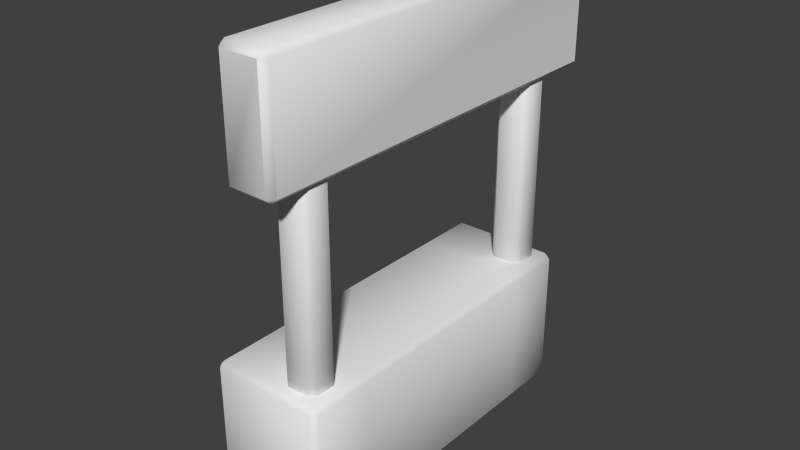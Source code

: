 # Source: HappyStand.blend  (saved by Blender 2.72.0; exported with 4.5.12 LTS)
import bpy
from mathutils import Matrix  # noqa: F401  (used for matrix-valued properties, if any)

bpy.ops.wm.read_factory_settings(use_empty=True)
scene = bpy.context.scene
scene.name = 'Scene'

# ---- collections
col_collection_1 = bpy.data.collections.new('Collection 1'); scene.collection.children.link(col_collection_1)

# ---- materials (node trees are filled in below, after node groups)
mat_material = bpy.data.materials.new('Material')
mat_material.alpha_threshold = 0.0
mat_material.use_transparent_shadow = False
mat_material.roughness = 0.5
mat_material.line_color = (0.0, 0.0, 0.0, 1.0)

# ---- material node trees

# ---- world
world_world = bpy.data.worlds.new('World'); scene.world = world_world
world_world.color = (0.05088, 0.05088, 0.05088)
world_world.use_sun_shadow = False
world_world.sun_shadow_jitter_overblur = 0.0
world_world.cycles.sampling_method = 'MANUAL'
world_world.cycles.sample_map_resolution = 256

# ---- meshes
me_cube_004 = bpy.data.meshes.new('Cube.004')
me_cube_004.from_pydata([(0.2937, -0.2701, -1.682), (-0.2937, -0.2701, -1.682), (0.2937, 0.2701, -1.682), (-0.2937, 0.2701, -1.682), (0.2937, -0.2701, 2.262), (-0.2937, -0.2701, 2.262), (0.2937, 0.2701, 2.262), (-0.2937, 0.2701, 2.262)], [], [(2, 3, 7, 6), (3, 1, 5, 7), (1, 0, 4, 5), (0, 2, 6, 4), (6, 7, 5, 4), (2, 0, 1, 3)])
me_cube_004.polygons.foreach_set('use_smooth', [True] * 6)
_uv = me_cube_004.uv_layers.new(name='UVMap')
_uv.uv.foreach_set('vector', [0.09421, 0.2902, 0.0355, 0.2902, 0.0355, 0.0109, 0.09421, 0.0109, 0.2069, 0.2902, 0.1529, 0.2902, 0.1529, 0.0109, 0.2069, 0.0109, 0.1529, 0.2902, 0.09421, 0.2902, 0.09421, 0.0109, 0.1529, 0.0109, 0.2069, 0.0109, 0.2609, 0.0109, 0.2609, 0.2902, 0.2069, 0.2902, 0.3148, 0.05968, 0.3148, 0.1085, 0.2609, 0.1085, 0.2609, 0.05968, 0.3148, 0.05968, 0.2609, 0.05968, 0.2609, 0.0109, 0.3148, 0.0109])
me_cube_004.materials.append(mat_material)
me_cube_004.use_remesh_preserve_volume = False
me_cube_004.use_remesh_preserve_attributes = False
me_cube_004.use_mirror_vertex_groups = False
me_cube_004.update()
me_cube_003 = bpy.data.meshes.new('Cube.003')
me_cube_003.from_pydata([(0.2937, -0.2701, -1.682), (-0.2937, -0.2701, -1.682), (0.2937, 0.2701, -1.682), (-0.2937, 0.2701, -1.682), (0.2937, -0.2701, 2.185), (-0.2937, -0.2701, 2.185), (0.2937, 0.2701, 2.185), (-0.2937, 0.2701, 2.185)], [], [(2, 3, 7, 6), (3, 1, 5, 7), (1, 0, 4, 5), (0, 2, 6, 4), (6, 7, 5, 4), (2, 0, 1, 3)])
me_cube_003.polygons.foreach_set('use_smooth', [True] * 6)
_uv = me_cube_003.uv_layers.new(name='UVMap')
_uv.uv.foreach_set('vector', [0.08657, 0.6029, 0.02994, 0.6029, 0.02994, 0.3334, 0.08657, 0.3334, 0.1953, 0.6029, 0.1432, 0.6029, 0.1432, 0.3334, 0.1953, 0.3334, 0.1432, 0.6029, 0.08657, 0.6029, 0.08657, 0.3334, 0.1432, 0.3334, 0.1953, 0.3334, 0.2473, 0.3334, 0.2473, 0.6029, 0.1953, 0.6029, 0.2994, 0.3805, 0.2994, 0.4275, 0.2473, 0.4275, 0.2473, 0.3805, 0.2994, 0.3805, 0.2473, 0.3805, 0.2473, 0.3334, 0.2994, 0.3334])
me_cube_003.materials.append(mat_material)
me_cube_003.use_remesh_preserve_volume = False
me_cube_003.use_remesh_preserve_attributes = False
me_cube_003.use_mirror_vertex_groups = False
me_cube_003.update()
me_cube_001 = bpy.data.meshes.new('Cube.001')
me_cube_001.from_pydata([(-0.4224, -3.5, -1.0), (-0.4224, 3.5, -1.0), (0.4224, 3.5, -1.0), (0.4224, -3.5, -1.0), (-0.4224, -3.5, 1.0), (-0.4224, 3.5, 1.0), (0.4224, 3.5, 1.0), (0.4224, -3.5, 1.0)], [], [(4, 5, 1, 0), (5, 6, 2, 1), (6, 7, 3, 2), (7, 4, 0, 3), (0, 1, 2, 3), (7, 6, 5, 4)])
me_cube_001.polygons.foreach_set('use_smooth', [True] * 6)
_k = set([(0, 1), (0, 4), (1, 5), (2, 3), (2, 6), (3, 7), (4, 7), (5, 6)])
me_cube_001.attributes.new('sharp_edge', 'BOOLEAN', 'EDGE').data.foreach_set('value', [ (min(e.vertices), max(e.vertices)) in _k for e in me_cube_001.edges])
_uv = me_cube_001.uv_layers.new(name='UVMap')
_uv.uv.foreach_set('vector', [0.6738, 0.9791, 0.6738, 0.537, 0.8091, 0.537, 0.8091, 0.9791, 0.9234, 0.537, 0.9806, 0.537, 0.9806, 0.6633, 0.9234, 0.6633, 0.6535, 0.8499, 0.02761, 0.8499, 0.02761, 0.6583, 0.6535, 0.6583, 0.9234, 0.6633, 0.9806, 0.6633, 0.9806, 0.7896, 0.9234, 0.7896, 0.8663, 0.9791, 0.8663, 0.537, 0.9234, 0.537, 0.9234, 0.9791, 0.8663, 0.537, 0.8663, 0.9791, 0.8091, 0.9791, 0.8091, 0.537])
me_cube_001.use_remesh_preserve_volume = False
me_cube_001.use_remesh_preserve_attributes = False
me_cube_001.use_mirror_vertex_groups = False
me_cube_001.update()
me_cube = bpy.data.meshes.new('Cube')
me_cube.from_pydata([(1.0, 3.0, -1.249), (1.0, -3.0, -1.249), (-1.0, -3.0, -1.249), (-1.0, 3.0, -1.249), (1.0, 3.0, 1.249), (1.0, -3.0, 1.249), (-1.0, -3.0, 1.249), (-1.0, 3.0, 1.249), (1.0, 1.8, -1.249), (1.0, 0.6, -1.249), (1.0, -0.6, -1.249), (1.0, -1.8, -1.249), (-1.0, -1.8, -1.249), (-1.0, -0.6, -1.249), (-1.0, 0.6, -1.249), (-1.0, 1.8, -1.249), (1.0, 1.8, 1.249), (1.0, 0.6, 1.249), (1.0, -0.6, 1.249), (1.0, -1.8, 1.249), (-1.0, -1.8, 1.249), (-1.0, -0.6, 1.249), (-1.0, 0.6, 1.249), (-1.0, 1.8, 1.249), (-0.5822, 1.028, 0.9663)], [], [(11, 1, 2, 12), (11, 19, 5, 1), (1, 5, 6, 2), (15, 23, 7, 3), (4, 0, 3, 7), (0, 8, 15, 3), (8, 9, 14, 15), (9, 10, 13, 14), (10, 11, 12, 13), (16, 23, 22, 17), (17, 22, 21, 18), (18, 21, 20, 19), (0, 4, 16, 8), (8, 16, 17, 9), (9, 17, 18, 10), (10, 18, 19, 11), (2, 6, 20, 12), (12, 20, 21, 13), (13, 21, 22, 14), (14, 22, 23, 15), (4, 7, 23, 16), (19, 20, 6, 5)])
me_cube.polygons.foreach_set('use_smooth', [True] * 22)
_uv = me_cube.uv_layers.new(name='UVMap')
_uv.uv.foreach_set('vector', [0.9984, 0.2908, 0.9984, 0.3639, 0.8834, 0.3639, 0.8834, 0.2908, 0.6247, 0.07169, 0.4811, 0.07169, 0.4811, -0.001357, 0.6247, -0.001357, 0.4811, 0.5159, 0.4811, 0.3639, 0.5961, 0.3639, 0.5961, 0.5159, 0.7684, 0.07169, 0.6247, 0.07169, 0.6247, -0.001357, 0.7684, -0.001357, 0.7111, 0.3639, 0.7111, 0.5159, 0.5961, 0.5159, 0.5961, 0.3639, 0.9984, -0.001357, 0.9984, 0.07169, 0.8834, 0.07169, 0.8834, -0.001357, 0.9984, 0.07169, 0.9984, 0.1447, 0.8834, 0.1447, 0.8834, 0.07169, 0.9984, 0.1447, 0.9984, 0.2178, 0.8834, 0.2178, 0.8834, 0.1447, 0.9984, 0.2178, 0.9984, 0.2908, 0.8834, 0.2908, 0.8834, 0.2178, 0.8834, 0.2908, 0.7684, 0.2908, 0.7684, 0.2178, 0.8834, 0.2178, 0.8834, 0.2178, 0.7684, 0.2178, 0.7684, 0.1447, 0.8834, 0.1447, 0.8834, 0.1447, 0.7684, 0.1447, 0.7684, 0.07169, 0.8834, 0.07169, 0.6247, 0.3639, 0.4811, 0.3639, 0.4811, 0.2908, 0.6247, 0.2908, 0.6247, 0.2908, 0.4811, 0.2908, 0.4811, 0.2178, 0.6247, 0.2178, 0.6247, 0.2178, 0.4811, 0.2178, 0.4811, 0.1447, 0.6247, 0.1447, 0.6247, 0.1447, 0.4811, 0.1447, 0.4811, 0.07169, 0.6247, 0.07169, 0.7684, 0.3639, 0.6247, 0.3639, 0.6247, 0.2908, 0.7684, 0.2908, 0.7684, 0.2908, 0.6247, 0.2908, 0.6247, 0.2178, 0.7684, 0.2178, 0.7684, 0.2178, 0.6247, 0.2178, 0.6247, 0.1447, 0.7684, 0.1447, 0.7684, 0.1447, 0.6247, 0.1447, 0.6247, 0.07169, 0.7684, 0.07169, 0.8834, 0.3639, 0.7684, 0.3639, 0.7684, 0.2908, 0.8834, 0.2908, 0.8834, 0.07169, 0.7684, 0.07169, 0.7684, -0.001357, 0.8834, -0.001357])
me_cube.materials.append(mat_material)
me_cube.use_remesh_preserve_volume = False
me_cube.use_remesh_preserve_attributes = False
me_cube.use_mirror_vertex_groups = False
me_cube.update()

# ---- objects
ob_cube_002 = bpy.data.objects.new('Cube.002', me_cube_004)
ob_cube_003 = bpy.data.objects.new('Cube.003', me_cube_003)
ob_cube_001 = bpy.data.objects.new('Cube.001', me_cube_001)
ob_cube = bpy.data.objects.new('Cube', me_cube)

# ---- transforms, parenting, visibility, modifiers, constraints
ob_cube_002.location = (0.4772, 2.513, 3.99)
ob_cube_002.lock_rotations_4d = False
ob_cube_002.empty_display_type = 'ARROWS'
ob_cube_002.lineart.crease_threshold = 0.0
_m = ob_cube_002.modifiers.new('Bevel', 'BEVEL')
_m.limit_method = 'NONE'
_m.spread = 0.0
ob_cube_003.location = (0.4772, -2.507, 3.99)
ob_cube_003.lock_rotations_4d = False
ob_cube_003.empty_display_type = 'ARROWS'
ob_cube_003.lineart.crease_threshold = 0.0
_m = ob_cube_003.modifiers.new('Bevel', 'BEVEL')
_m.limit_method = 'NONE'
_m.spread = 0.0
ob_cube_001.location = (0.4632, 0.05194, 6.737)
ob_cube_001.lineart.crease_threshold = 0.0
_m = ob_cube_001.modifiers.new('Bevel', 'BEVEL')
_m.limit_method = 'NONE'
_m.spread = 0.0
ob_cube.location = (-1.91e-08, 1.491e-08, 1.249)
ob_cube.lock_rotations_4d = False
ob_cube.empty_display_type = 'ARROWS'
ob_cube.lineart.crease_threshold = 0.0
_m = ob_cube.modifiers.new('Bevel', 'BEVEL')
_m.limit_method = 'NONE'
_m.spread = 0.0

# ---- collection membership
col_collection_1.objects.link(ob_cube_002)
col_collection_1.objects.link(ob_cube_003)
col_collection_1.objects.link(ob_cube_001)
col_collection_1.objects.link(ob_cube)

# ---- scene / render settings (as saved in the file)
scene.frame_start = 1; scene.frame_end = 250; scene.frame_set(1)
scene.render.engine = 'BLENDER_EEVEE_NEXT'
scene.render.resolution_percentage = 50
scene.render.dither_intensity = 0.0
scene.render.bake_margin = 10
scene.cycles.use_denoising = False
scene.cycles.samples = 10
scene.cycles.sampling_pattern = 'TABULATED_SOBOL'
scene.cycles.light_sampling_threshold = 0.0
scene.cycles.use_adaptive_sampling = False
scene.cycles.use_light_tree = False
scene.cycles.blur_glossy = 0.0
scene.cycles.pixel_filter_type = 'GAUSSIAN'
scene.cycles.sample_clamp_indirect = 0.0
scene.view_settings.view_transform = 'Standard'
bpy.context.view_layer.update()

# ---- added for rendering (the .blend has no active camera and no usable light): camera, sun
cam_auto = bpy.data.cameras.new('AutoCamera')
cam_auto.lens = 50.0
cam_auto.sensor_width = 36.0
cam_auto.clip_end = 1000.0
ob_auto_camera = bpy.data.objects.new('AutoCamera', cam_auto)
scene.collection.objects.link(ob_auto_camera)
ob_auto_camera.location = (9.82905, -11.7429, 11.7316)
ob_auto_camera.rotation_euler = (1.09748, -7.21219e-08, 0.694738)
scene.camera = ob_auto_camera
light_auto_sun = bpy.data.lights.new('AutoSun', 'SUN')
light_auto_sun.energy = 3.0
light_auto_sun.angle = 0.0523599
ob_auto_sun = bpy.data.objects.new('AutoSun', light_auto_sun)
scene.collection.objects.link(ob_auto_sun)
ob_auto_sun.rotation_euler = (0.872665, 0.174533, 0.523599)
bpy.context.view_layer.update()
